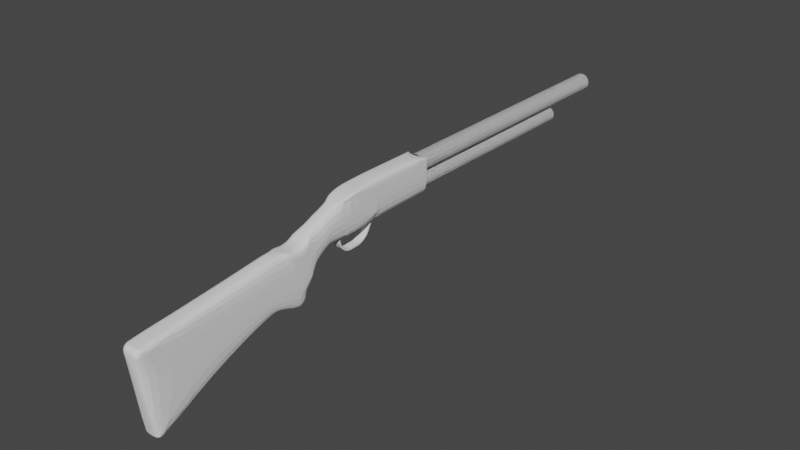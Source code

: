 # Source: Shotgun.blend  (saved by Blender 3.1.7; exported with 4.5.12 LTS)
import bpy
from mathutils import Matrix  # noqa: F401  (used for matrix-valued properties, if any)

bpy.ops.wm.read_factory_settings(use_empty=True)
scene = bpy.context.scene
scene.name = 'Scene'

# ---- collections
col_collection = bpy.data.collections.new('Collection'); scene.collection.children.link(col_collection)

# ---- node groups
ng_auto_smooth = bpy.data.node_groups.new('Auto Smooth', 'GeometryNodeTree')
_s = ng_auto_smooth.interface.new_socket(name='Geometry', in_out='OUTPUT', socket_type='NodeSocketGeometry')
_s = ng_auto_smooth.interface.new_socket(name='Geometry', in_out='INPUT', socket_type='NodeSocketGeometry')
_s = ng_auto_smooth.interface.new_socket(name='Angle', in_out='INPUT', socket_type='NodeSocketFloat')
_s.subtype = 'ANGLE'
_s.min_value = 0.0
_s.max_value = 3.142
ng_auto_smooth.is_modifier = True
_N = ng_auto_smooth.nodes; _L = ng_auto_smooth.links
n0 = _N.new('NodeGroupOutput'); n0.name = 'Group Output'; n0.location = (480, -100)
n1 = _N.new('NodeGroupInput'); n1.name = 'Group Input'; n1.location = (-420, -300)
n2 = _N.new('NodeGroupInput'); n2.name = 'Group Input.001'; n2.location = (-60, -100)
n3 = _N.new('GeometryNodeSetShadeSmooth'); n3.name = 'Set Shade Smooth'; n3.location = (120, -100)
n3.domain = 'EDGE'
n4 = _N.new('GeometryNodeSetShadeSmooth'); n4.name = 'Set Shade Smooth.001'; n4.location = (300, -100)
n5 = _N.new('GeometryNodeInputMeshEdgeAngle'); n5.name = 'Edge Angle'; n5.location = (-420, -220)
n6 = _N.new('GeometryNodeInputEdgeSmooth'); n6.name = 'Is Edge Smooth'; n6.location = (-60, -160)
n7 = _N.new('GeometryNodeInputShadeSmooth'); n7.name = 'Is Face Smooth'; n7.location = (-240, -340)
n8 = _N.new('FunctionNodeBooleanMath'); n8.name = 'Boolean Math'; n8.location = (-60, -220)
n9 = _N.new('FunctionNodeCompare'); n9.name = 'Compare'; n9.location = (-240, -180)
n9.operation = 'LESS_EQUAL'
_L.new(n5.outputs[0], n9.inputs[0])
_L.new(n4.outputs[0], n0.inputs[0])
_L.new(n1.outputs[1], n9.inputs[1])
_L.new(n9.outputs[0], n8.inputs[0])
_L.new(n7.outputs[0], n8.inputs[1])
_L.new(n2.outputs[0], n3.inputs[0])
_L.new(n6.outputs[0], n3.inputs[1])
_L.new(n3.outputs[0], n4.inputs[0])
_L.new(n8.outputs[0], n3.inputs[2])
n0.is_active_output = True

# ---- world
world_world = bpy.data.worlds.new('World'); scene.world = world_world
world_world.use_nodes = True; world_world.node_tree.nodes.clear()
_N = world_world.node_tree.nodes; _L = world_world.node_tree.links
n0 = _N.new('ShaderNodeOutputWorld'); n0.name = 'World Output'; n0.location = (300, 300)
n1 = _N.new('ShaderNodeBackground'); n1.name = 'Background'; n1.location = (10, 300)
n1.inputs[0].default_value = (0.05088, 0.05088, 0.05088, 1.0)
_L.new(n1.outputs[0], n0.inputs[0])
n0.is_active_output = True
world_world.color = (0.05088, 0.05088, 0.05088)
world_world.use_sun_shadow = False
world_world.sun_shadow_jitter_overblur = 0.0

# ---- meshes
me_cube_002 = bpy.data.meshes.new('Cube.002')
me_cube_002.from_pydata([(0.08124, 0.8052, 0.2714), (0.08124, -0.2714, 0.2714), (0.08124, 0.2714, -0.0718), (0.08124, 0.2714, 0.2714), (0.0, 0.2714, -0.0718), (0.0, 0.2714, 0.2714), (0.0, 0.8052, 0.2714), (0.0, -0.2714, 0.2714), (0.0, 0.7318, 0.2714), (0.08124, 0.7318, 0.2714), (0.08124, 0.7318, 0.1156), (0.0, 0.7318, 0.1156), (0.0, 0.2714, 0.4385), (0.08124, 0.2714, 0.4385), (0.0, 0.7318, 0.4914), (0.08124, 0.7318, 0.4914), (0.08124, -0.233, 0.3779), (0.08124, -0.2714, 0.3346), (0.08124, -0.2397, 0.3765), (0.08124, -0.2462, 0.374), (0.08124, -0.2522, 0.3704), (0.08124, -0.2577, 0.3659), (0.08124, -0.2624, 0.3605), (0.08124, -0.2663, 0.3546), (0.08124, -0.2691, 0.3481), (0.08124, -0.2709, 0.3414), (0.0, -0.2714, 0.3346), (0.0, -0.233, 0.3779), (0.0, -0.2709, 0.3414), (0.0, -0.2691, 0.3481), (0.0, -0.2663, 0.3546), (0.0, -0.2624, 0.3605), (0.0, -0.2577, 0.3659), (0.0, -0.2522, 0.3704), (0.0, -0.2462, 0.374), (0.0, -0.2397, 0.3765), (0.08124, -0.192, -0.248), (0.08124, -0.1495, -0.2706), (0.08124, -0.1904, -0.2546), (0.08124, -0.1877, -0.2605), (0.08124, -0.184, -0.2655), (0.08124, -0.1795, -0.2695), (0.08124, -0.1743, -0.2723), (0.08124, -0.1685, -0.2738), (0.08124, -0.1623, -0.274), (0.08124, -0.1559, -0.2729), (0.0, -0.1495, -0.2706), (0.0, -0.192, -0.248), (0.0, -0.1559, -0.2729), (0.0, -0.1623, -0.274), (0.0, -0.1685, -0.2738), (0.0, -0.1743, -0.2723), (0.0, -0.1795, -0.2695), (0.0, -0.184, -0.2655), (0.0, -0.1877, -0.2605), (0.0, -0.1904, -0.2546), (0.08124, 0.8052, 0.1278), (0.0, 0.8052, 0.1278), (0.0, 0.8052, 0.5037), (0.08124, 0.8052, 0.5037), (0.0, 1.074, 0.1514), (0.0, 0.96, 0.07153), (0.0, 1.068, 0.1159), (0.0, 1.052, 0.088), (0.0, 1.027, 0.07033), (0.0, 0.9952, 0.06465), (0.08124, 0.96, 0.07153), (0.08124, 1.074, 0.1514), (0.08124, 0.9952, 0.06465), (0.08124, 1.027, 0.07033), (0.08124, 1.052, 0.088), (0.08124, 1.068, 0.1159), (0.0, 1.25, 0.6038), (0.08124, 1.25, 0.6038), (0.0, 1.299, 0.3921), (0.08124, 1.299, 0.3921), (0.0, 0.8785, 0.5035), (0.0, 1.12, 0.5508), (0.0, 1.04, 0.3836), (0.0, 0.9249, 0.4977), (0.0, 0.9712, 0.4915), (0.0, 1.034, 0.5005), (0.0, 1.077, 0.5251), (0.08124, 1.12, 0.5508), (0.08124, 0.8785, 0.5035), (0.08124, 1.04, 0.3836), (0.08124, 1.077, 0.5251), (0.08124, 1.034, 0.5005), (0.08124, 0.9712, 0.4915), (0.08124, 0.9249, 0.4977), (0.0, 1.148, 0.3191), (0.0, 1.085, 0.1959), (0.0, 1.037, 0.2597), (0.0, 1.073, 0.3174), (0.0, 1.141, 0.3135), (0.0, 1.135, 0.3063), (0.0, 1.128, 0.2972), (0.0, 1.122, 0.2863), (0.0, 1.115, 0.2742), (0.0, 1.109, 0.2613), (0.0, 1.104, 0.2483), (0.0, 1.098, 0.2356), (0.0, 1.094, 0.2238), (0.0, 1.09, 0.2132), (0.0, 1.087, 0.2042), (0.08124, 1.085, 0.1959), (0.08124, 1.148, 0.3191), (0.08124, 1.073, 0.3174), (0.08124, 1.037, 0.2597), (0.08124, 1.087, 0.2042), (0.08124, 1.09, 0.2132), (0.08124, 1.094, 0.2238), (0.08124, 1.098, 0.2356), (0.08124, 1.104, 0.2483), (0.08124, 1.109, 0.2613), (0.08124, 1.115, 0.2742), (0.08124, 1.122, 0.2863), (0.08124, 1.128, 0.2972), (0.08124, 1.135, 0.3063), (0.08124, 1.141, 0.3135), (0.0, 1.25, 0.6038), (0.08124, 1.25, 0.6038), (0.0, 1.299, 0.3921), (0.08124, 1.299, 0.3921), (0.0, 1.36, 0.6471), (0.08124, 1.36, 0.6471), (0.0, 1.409, 0.389), (0.08124, 1.409, 0.389), (0.08124, 1.728, 0.6471), (0.0, 1.734, 0.3968), (0.08124, 1.734, 0.3968), (0.0, 1.36, 0.6471), (0.08124, 1.36, 0.6471), (0.0, 1.728, 0.6471), (0.08124, 1.728, 0.6471), (0.0, 1.728, 0.7151), (0.08124, 1.728, 0.7151), (0.0, 1.391, 0.6595), (0.0, 1.609, 0.7027), (0.0, 1.406, 0.665), (0.0, 1.422, 0.6703), (0.0, 1.44, 0.6756), (0.0, 1.459, 0.6805), (0.0, 1.478, 0.6852), (0.0, 1.498, 0.6894), (0.0, 1.519, 0.6932), (0.0, 1.538, 0.6964), (0.0, 1.558, 0.6989), (0.0, 1.576, 0.7009), (-7.928e-35, 1.588, 0.7021), (0.08124, 1.609, 0.7027), (0.08124, 1.391, 0.6595), (0.08124, 1.588, 0.7021), (0.08124, 1.576, 0.7009), (0.08124, 1.558, 0.6989), (0.08124, 1.538, 0.6964), (0.08124, 1.519, 0.6932), (0.08124, 1.498, 0.6894), (0.08124, 1.478, 0.6852), (0.08124, 1.459, 0.6805), (0.08124, 1.44, 0.6756), (0.08124, 1.422, 0.6703), (0.08124, 1.406, 0.665), (0.0, 1.409, 0.389), (0.03124, 1.409, 0.389), (0.0, 1.734, 0.3968), (0.03124, 1.734, 0.3968), (0.0, 1.797, 0.4086), (0.08124, 1.797, 0.4086), (0.0, 1.792, 0.6478), (0.08124, 1.792, 0.6478), (0.0, 1.792, 0.7158), (0.08124, 1.792, 0.7158), (0.0, 1.927, 0.6494), (0.0, 1.933, 0.4102), (0.08124, 1.933, 0.4102), (0.08124, 1.927, 0.6494), (0.0, 1.927, 0.7143), (0.08124, 1.927, 0.7143), (0.0, 2.253, 0.6533), (0.08124, 2.253, 0.6533), (0.0, 2.259, 0.4141), (0.08124, 2.259, 0.4141), (0.08124, 2.253, 0.6533), (0.0, 2.253, 0.7134), (0.08124, 2.253, 0.7134)], [(129, 126)], [(3, 9, 15, 13), (36, 1, 7, 47), (2, 3, 1, 36, 38, 39, 40, 41, 42, 43, 44, 45, 37), (5, 7, 26, 28, 29, 30, 31, 32, 33, 34, 35, 27, 12), (83, 85, 107, 106, 75, 73), (8, 14, 58, 6), (4, 5, 8, 11), (3, 2, 10, 9), (2, 4, 11, 10), (12, 13, 15, 14), (7, 1, 17, 26), (13, 12, 27, 16), (14, 15, 59, 58), (8, 5, 12, 14), (16, 27, 35, 18), (18, 35, 34, 19), (19, 34, 33, 20), (20, 33, 32, 21), (21, 32, 31, 22), (22, 31, 30, 23), (23, 30, 29, 24), (24, 29, 28, 25), (25, 28, 26, 17), (1, 3, 13, 16, 18, 19, 20, 21, 22, 23, 24, 25, 17), (46, 37, 45, 48), (48, 45, 44, 49), (49, 44, 43, 50), (50, 43, 42, 51), (51, 42, 41, 52), (52, 41, 40, 53), (53, 40, 39, 54), (54, 39, 38, 55), (55, 38, 36, 47), (4, 2, 37, 46), (60, 91, 105, 67), (11, 8, 6, 57), (15, 9, 0, 59), (9, 10, 56, 0), (10, 11, 57, 56), (56, 57, 61, 66), (59, 0, 108, 107, 85, 84), (77, 83, 73, 72), (66, 61, 65, 68), (68, 65, 64, 69), (69, 64, 63, 70), (70, 63, 62, 71), (71, 62, 60, 67), (74, 75, 106, 90), (74, 72, 120, 122), (0, 56, 66, 68, 69, 70, 71, 67, 105, 108), (76, 79, 78), (79, 80, 78), (80, 81, 78), (81, 82, 78), (82, 77, 78), (83, 86, 85), (86, 87, 85), (87, 88, 85), (88, 89, 85), (89, 84, 85), (76, 84, 89, 79), (79, 89, 88, 80), (80, 88, 87, 81), (81, 87, 86, 82), (82, 86, 83, 77), (58, 59, 84, 76), (90, 93, 78, 77, 72, 74), (6, 58, 76, 78, 93, 92), (90, 94, 95, 96, 97, 98, 99, 100, 101, 102, 103, 104, 91, 92, 93), (105, 109, 110, 111, 112, 113, 114, 115, 116, 117, 118, 119, 106, 107, 108), (105, 91, 104, 109), (109, 104, 103, 110), (110, 103, 102, 111), (111, 102, 101, 112), (112, 101, 100, 113), (113, 100, 99, 114), (114, 99, 98, 115), (115, 98, 97, 116), (116, 97, 96, 117), (117, 96, 95, 118), (118, 95, 94, 119), (119, 94, 90, 106), (57, 6, 92, 91, 60, 62, 63, 64, 65, 61), (121, 123, 127, 125), (75, 74, 122, 123), (73, 75, 123, 121), (72, 73, 121, 120), (124, 125, 132, 131), (120, 121, 125, 124), (122, 120, 124, 126), (123, 122, 126, 127), (129, 130, 166, 165), (125, 127, 130, 128), (125, 128, 134, 132), (133, 131, 137, 139, 140, 141, 142, 143, 144, 145, 146, 147, 148, 149, 138, 135), (138, 150, 136, 135), (132, 134, 136, 150, 152, 153, 154, 155, 156, 157, 158, 159, 160, 161, 162, 151), (172, 170, 176, 178), (137, 151, 162, 139), (139, 162, 161, 140), (140, 161, 160, 141), (141, 160, 159, 142), (142, 159, 158, 143), (143, 158, 157, 144), (144, 157, 156, 145), (145, 156, 155, 146), (146, 155, 154, 147), (147, 154, 153, 148), (148, 153, 152, 149), (149, 152, 150, 138), (131, 132, 151, 137), (127, 126, 163, 164), (130, 127, 164, 166), (134, 130, 168, 170), (134, 133, 169, 170), (133, 135, 171, 169), (135, 136, 172, 171), (130, 129, 167, 168), (136, 134, 170, 172), (185, 178, 176, 183), (175, 174, 181, 182), (168, 167, 174, 175), (169, 171, 177, 173), (170, 168, 175, 176), (171, 172, 178, 177), (180, 179, 184, 185), (176, 175, 182, 183), (173, 177, 184, 179), (177, 178, 185, 184)])
_uv = me_cube_002.uv_layers.new(name='UVMap')
_uv.uv.foreach_set('vector', [0.625, 0.5, 0.625, 0.5, 0.625, 0.5, 0.625, 0.5, 0.3928, 0.75, 0.625, 0.75, 0.625, 0.875, 0.3928, 0.875, 0.375, 0.5, 0.625, 0.5, 0.625, 0.75, 0.3928, 0.75, 0.3897, 0.7497, 0.3868, 0.7488, 0.3841, 0.7474, 0.3817, 0.7454, 0.3795, 0.743, 0.3776, 0.7401, 0.3762, 0.7369, 0.3753, 0.7336, 0.375, 0.7301, 0.0, 0.0, 0.0, 0.0, 0.0, 0.0, 0.0, 0.0, 0.0, 0.0, 0.0, 0.0, 0.0, 0.0, 0.0, 0.0, 0.0, 0.0, 0.0, 0.0, 0.0, 0.0, 0.0, 0.0, 0.0, 0.0, 0.625, 0.5, 0.625, 0.5, 0.625, 0.5, 0.625, 0.5, 0.625, 0.5, 0.625, 0.5, 0.0, 0.0, 0.0, 0.0, 0.0, 0.0, 0.0, 0.0, 0.0, 0.0, 0.0, 0.0, 0.0, 0.0, 0.0, 0.0, 0.625, 0.5, 0.375, 0.5, 0.375, 0.5, 0.625, 0.5, 0.375, 0.5, 0.25, 0.5, 0.25, 0.5, 0.375, 0.5, 0.75, 0.5, 0.625, 0.5, 0.625, 0.5, 0.75, 0.5, 0.625, 0.875, 0.625, 0.75, 0.625, 0.75, 0.625, 0.875, 0.625, 0.5, 0.75, 0.5, 0.75, 0.7323, 0.625, 0.7323, 0.75, 0.5, 0.625, 0.5, 0.625, 0.5, 0.75, 0.5, 0.0, 0.0, 0.0, 0.0, 0.0, 0.0, 0.0, 0.0, 0.625, 0.7323, 0.75, 0.7323, 0.75, 0.7354, 0.625, 0.7354, 0.625, 0.7354, 0.75, 0.7354, 0.75, 0.7385, 0.625, 0.7385, 0.625, 0.7385, 0.75, 0.7385, 0.75, 0.7414, 0.625, 0.7414, 0.625, 0.7414, 0.75, 0.7414, 0.75, 0.7442, 0.625, 0.7442, 0.625, 0.75, 0.625, 0.875, 0.625, 0.875, 0.625, 0.75, 0.625, 0.75, 0.625, 0.875, 0.625, 0.875, 0.625, 0.75, 0.625, 0.75, 0.625, 0.875, 0.625, 0.875, 0.625, 0.75, 0.625, 0.75, 0.625, 0.875, 0.625, 0.875, 0.625, 0.75, 0.625, 0.75, 0.625, 0.875, 0.625, 0.875, 0.625, 0.75, 0.625, 0.75, 0.625, 0.5, 0.625, 0.5, 0.625, 0.7323, 0.625, 0.7354, 0.625, 0.7384, 0.625, 0.7412, 0.625, 0.7437, 0.625, 0.7459, 0.625, 0.7476, 0.625, 0.7489, 0.625, 0.7497, 0.625, 0.75, 0.25, 0.7301, 0.375, 0.7301, 0.375, 0.7335, 0.25, 0.7335, 0.25, 0.7335, 0.375, 0.7335, 0.375, 0.7366, 0.25, 0.7366, 0.25, 0.7366, 0.375, 0.7366, 0.375, 0.7393, 0.25, 0.7393, 0.25, 0.7393, 0.375, 0.7393, 0.375, 0.7416, 0.25, 0.7416, 0.25, 0.7416, 0.375, 0.7416, 0.375, 0.75, 0.25, 0.75, 0.3825, 0.875, 0.3825, 0.75, 0.3846, 0.75, 0.3846, 0.875, 0.3846, 0.875, 0.3846, 0.75, 0.387, 0.75, 0.387, 0.875, 0.387, 0.875, 0.387, 0.75, 0.3898, 0.75, 0.3898, 0.875, 0.3898, 0.875, 0.3898, 0.75, 0.3928, 0.75, 0.3928, 0.875, 0.25, 0.5, 0.375, 0.5, 0.375, 0.7301, 0.25, 0.7301, 0.0, 0.0, 0.0, 0.0, 0.5533, 0.5, 0.5007, 0.5, 0.0, 0.0, 0.0, 0.0, 0.0, 0.0, 0.0, 0.0, 0.625, 0.5, 0.625, 0.5, 0.625, 0.5, 0.625, 0.5, 0.625, 0.5, 0.375, 0.5, 0.375, 0.5, 0.625, 0.5, 0.375, 0.5, 0.25, 0.5, 0.25, 0.5, 0.375, 0.5, 0.375, 0.5, 0.25, 0.5, 0.25, 0.5, 0.375, 0.5, 0.625, 0.5, 0.625, 0.5, 0.625, 0.5, 0.625, 0.5, 0.625, 0.5, 0.625, 0.5, 0.75, 0.5, 0.625, 0.5, 0.625, 0.5, 0.75, 0.5, 0.375, 0.5, 0.25, 0.5, 0.25, 0.5, 0.375, 0.5, 0.375, 0.5, 0.25, 0.5, 0.25, 0.5, 0.375, 0.5, 0.375, 0.5, 0.25, 0.5, 0.25, 0.5, 0.375, 0.5, 0.435, 0.5, 0.435, 0.375, 0.464, 0.375, 0.464, 0.5, 0.464, 0.5, 0.464, 0.375, 0.5007, 0.375, 0.5007, 0.5, 0.0, 0.0, 0.625, 0.5, 0.625, 0.5, 0.0, 0.0, 0.0, 0.0, 0.0, 0.0, 0.0, 0.0, 0.0, 0.0, 0.625, 0.5, 0.375, 0.5, 0.375, 0.5, 0.382, 0.5, 0.4012, 0.5, 0.4289, 0.5, 0.4626, 0.5, 0.5007, 0.5, 0.5533, 0.5, 0.625, 0.5, 0.0, 0.0, 0.0, 0.0, 0.0, 0.0, 0.0, 0.0, 0.0, 0.0, 0.0, 0.0, 0.0, 0.0, 0.0, 0.0, 0.0, 0.0, 0.0, 0.0, 0.0, 0.0, 0.0, 0.0, 0.0, 0.0, 0.0, 0.0, 0.0, 0.0, 0.625, 0.5, 0.625, 0.5, 0.625, 0.5, 0.625, 0.5, 0.625, 0.5, 0.625, 0.5, 0.625, 0.5, 0.625, 0.5, 0.625, 0.5, 0.625, 0.5, 0.625, 0.5, 0.625, 0.5, 0.625, 0.5, 0.625, 0.5, 0.625, 0.5, 0.75, 0.5, 0.625, 0.5, 0.625, 0.5, 0.75, 0.5, 0.75, 0.5, 0.625, 0.5, 0.625, 0.5, 0.75, 0.5, 0.75, 0.5, 0.625, 0.5, 0.625, 0.5, 0.75, 0.5, 0.75, 0.5, 0.625, 0.5, 0.625, 0.5, 0.75, 0.5, 0.75, 0.5, 0.625, 0.5, 0.625, 0.5, 0.75, 0.5, 0.75, 0.5, 0.625, 0.5, 0.625, 0.5, 0.75, 0.5, 0.0, 0.0, 0.0, 0.0, 0.0, 0.0, 0.0, 0.0, 0.0, 0.0, 0.0, 0.0, 0.0, 0.0, 0.0, 0.0, 0.0, 0.0, 0.0, 0.0, 0.0, 0.0, 0.0, 0.0, 0.0, 0.0, 0.0, 0.0, 0.0, 0.0, 0.0, 0.0, 0.0, 0.0, 0.0, 0.0, 0.0, 0.0, 0.0, 0.0, 0.0, 0.0, 0.0, 0.0, 0.0, 0.0, 0.0, 0.0, 0.0, 0.0, 0.0, 0.0, 0.0, 0.0, 0.5533, 0.5, 0.5631, 0.5, 0.5738, 0.5, 0.5851, 0.5, 0.5968, 0.5, 0.6087, 0.5, 0.6207, 0.5, 0.63, 0.5, 0.6373, 0.5, 0.6439, 0.5, 0.6498, 0.5, 0.655, 0.5, 0.6594, 0.5, 0.625, 0.5, 0.625, 0.5, 0.5533, 0.5, 0.0, 0.0, 0.0, 0.0, 0.5631, 0.5, 0.5631, 0.5, 0.0, 0.0, 0.0, 0.0, 0.5738, 0.5, 0.5738, 0.5, 0.0, 0.0, 0.0, 0.0, 0.5851, 0.5, 0.5851, 0.5, 0.0, 0.0, 0.0, 0.0, 0.5968, 0.5, 0.5968, 0.5, 0.0, 0.0, 0.0, 0.0, 0.6087, 0.5, 0.6087, 0.5, 0.0, 0.0, 0.0, 0.0, 0.625, 0.5, 0.625, 0.5, 0.0, 0.0, 0.0, 0.0, 0.625, 0.5, 0.625, 0.5, 0.0, 0.0, 0.0, 0.0, 0.625, 0.5, 0.625, 0.5, 0.0, 0.0, 0.0, 0.0, 0.625, 0.5, 0.625, 0.5, 0.0, 0.0, 0.0, 0.0, 0.625, 0.5, 0.625, 0.5, 0.0, 0.0, 0.0, 0.0, 0.625, 0.5, 0.625, 0.5, 0.0, 0.0, 0.0, 0.0, 0.625, 0.5, 0.0, 0.0, 0.0, 0.0, 0.0, 0.0, 0.0, 0.0, 0.0, 0.0, 0.0, 0.0, 0.0, 0.0, 0.0, 0.0, 0.0, 0.0, 0.0, 0.0, 0.625, 0.5, 0.625, 0.5, 0.625, 0.5, 0.625, 0.5, 0.625, 0.5, 0.0, 0.0, 0.0, 0.0, 0.625, 0.5, 0.625, 0.5, 0.625, 0.5, 0.625, 0.5, 0.625, 0.5, 0.75, 0.5, 0.625, 0.5, 0.625, 0.5, 0.75, 0.5, 0.75, 0.5, 0.625, 0.5, 0.625, 0.5, 0.75, 0.5, 0.75, 0.5, 0.625, 0.5, 0.625, 0.5, 0.75, 0.5, 0.0, 0.0, 0.0, 0.0, 0.0, 0.0, 0.0, 0.0, 0.625, 0.5, 0.0, 0.0, 0.0, 0.0, 0.625, 0.5, 0.625, 0.375, 0.625, 0.5, 0.625, 0.5, 0.625, 0.375, 0.625, 0.5, 0.625, 0.5, 0.625, 0.5, 0.625, 0.5, 0.625, 0.5, 0.625, 0.5, 0.625, 0.5, 0.625, 0.5, 0.0, 0.0, 0.0, 0.0, 0.0, 0.0, 0.0, 0.0, 0.0, 0.0, 0.0, 0.0, 0.0, 0.0, 0.0, 0.0, 0.0, 0.0, 0.0, 0.0, 0.0, 0.0, 0.0, 0.0, 0.0, 0.0, 0.0, 0.0, 0.0, 0.0, 0.0, 0.0, 0.75, 0.5, 0.625, 0.5, 0.625, 0.5, 0.75, 0.5, 0.625, 0.5, 0.625, 0.5, 0.625, 0.5, 0.625, 0.5, 0.625, 0.5, 0.625, 0.5, 0.625, 0.5, 0.625, 0.5, 0.625, 0.5, 0.625, 0.5, 0.625, 0.5, 0.625, 0.5, 0.625, 0.5, 0.625, 0.5, 0.625, 0.5, 0.625, 0.5, 0.625, 0.5, 0.625, 0.5, 0.0, 0.0, 0.625, 0.5, 0.75, 0.5, 0.625, 0.5, 0.625, 0.5, 0.75, 0.5, 0.75, 0.5, 0.625, 0.5, 0.625, 0.5, 0.75, 0.5, 0.75, 0.5, 0.625, 0.5, 0.625, 0.5, 0.75, 0.5, 0.75, 0.5, 0.625, 0.5, 0.625, 0.5, 0.75, 0.5, 0.75, 0.5, 0.625, 0.5, 0.625, 0.5, 0.75, 0.5, 0.75, 0.5, 0.625, 0.5, 0.625, 0.5, 0.75, 0.5, 0.75, 0.5, 0.625, 0.5, 0.625, 0.5, 0.75, 0.5, 0.75, 0.5, 0.625, 0.5, 0.625, 0.5, 0.75, 0.5, 0.75, 0.5, 0.625, 0.5, 0.625, 0.5, 0.75, 0.5, 0.75, 0.5, 0.625, 0.5, 0.625, 0.5, 0.75, 0.5, 0.75, 0.5, 0.625, 0.5, 0.625, 0.5, 0.75, 0.5, 0.75, 0.5, 0.625, 0.5, 0.625, 0.5, 0.75, 0.5, 0.75, 0.5, 0.625, 0.5, 0.625, 0.5, 0.75, 0.5, 0.625, 0.5, 0.0, 0.0, 0.0, 0.0, 0.625, 0.5, 0.625, 0.5, 0.625, 0.5, 0.625, 0.5, 0.625, 0.5, 0.0, 0.0, 0.0, 0.0, 0.0, 0.0, 0.0, 0.0, 0.625, 0.5, 0.625, 0.375, 0.625, 0.375, 0.625, 0.5, 0.0, 0.0, 0.0, 0.0, 0.0, 0.0, 0.0, 0.0, 0.75, 0.5, 0.625, 0.5, 0.625, 0.5, 0.75, 0.5, 0.625, 0.5, 0.625, 0.375, 0.625, 0.375, 0.625, 0.5, 0.625, 0.5, 0.625, 0.5, 0.625, 0.5, 0.625, 0.5, 0.625, 0.5, 0.625, 0.5, 0.0, 0.0, 0.625, 0.5, 0.625, 0.5, 0.625, 0.375, 0.625, 0.375, 0.625, 0.5, 0.625, 0.5, 0.625, 0.375, 0.625, 0.375, 0.625, 0.5, 0.0, 0.0, 0.0, 0.0, 0.0, 0.0, 0.0, 0.0, 0.625, 0.5, 0.625, 0.5, 0.625, 0.5, 0.625, 0.5, 0.75, 0.5, 0.625, 0.5, 0.625, 0.5, 0.75, 0.5, 0.625, 0.5, 0.625, 0.375, 0.625, 0.375, 0.625, 0.5, 0.625, 0.5, 0.625, 0.5, 0.625, 0.5, 0.625, 0.5, 0.0, 0.0, 0.0, 0.0, 0.0, 0.0, 0.0, 0.0, 0.75, 0.5, 0.625, 0.5, 0.625, 0.5, 0.75, 0.5])
me_cube_002.use_remesh_fix_poles = True
me_cube_002.use_remesh_preserve_attributes = False
me_cube_002.update()
me_cube_001 = bpy.data.meshes.new('Cube.001')
me_cube_001.from_pydata([(3.494e-08, 8.271, 2.065), (3.494e-08, 8.728, 2.065), (3.505e-08, 8.752, 2.58), (3.505e-08, 8.246, 2.58), (0.09676, 8.752, 2.561), (0.09676, 8.246, 2.561), (0.1788, 8.752, 2.506), (0.1788, 8.246, 2.506), (0.2336, 8.752, 2.424), (0.2336, 8.246, 2.424), (0.2528, 8.752, 2.328), (0.2528, 8.246, 2.328), (0.2336, 8.752, 2.231), (0.2336, 8.246, 2.231), (0.1788, 8.752, 2.149), (0.1788, 8.246, 2.149), (0.09676, 8.752, 2.094), (0.09676, 8.246, 2.094), (1.295e-08, 8.752, 2.075), (1.295e-08, 8.246, 2.075), (-0.09676, 8.752, 2.094), (-0.09676, 8.246, 2.094), (-0.1788, 8.752, 2.149), (-0.1788, 8.246, 2.149), (-0.2336, 8.752, 2.231), (-0.2336, 8.246, 2.231), (-0.2528, 8.752, 2.328), (-0.2528, 8.246, 2.328), (-0.2336, 8.752, 2.424), (-0.2336, 8.246, 2.424), (-0.1788, 8.752, 2.506), (-0.1788, 8.246, 2.506), (-0.09676, 8.752, 2.561), (-0.09676, 8.246, 2.561), (0.08746, 8.728, 2.047), (0.08746, 8.271, 2.047), (0.1616, 8.728, 1.998), (0.1616, 8.271, 1.998), (0.2111, 8.728, 1.924), (0.2111, 8.271, 1.924), (0.2285, 8.728, 1.836), (0.2285, 8.271, 1.836), (0.2111, 8.728, 1.749), (0.2111, 8.271, 1.749), (0.1616, 8.728, 1.675), (0.1616, 8.271, 1.675), (0.08746, 8.728, 1.625), (0.08746, 8.271, 1.625), (1.496e-08, 8.728, 1.608), (1.496e-08, 8.271, 1.608), (-0.08746, 8.728, 1.625), (-0.08746, 8.271, 1.625), (-0.1616, 8.728, 1.675), (-0.1616, 8.271, 1.675), (-0.2111, 8.728, 1.749), (-0.2111, 8.271, 1.749), (-0.2285, 8.728, 1.836), (-0.2285, 8.271, 1.836), (-0.2111, 8.728, 1.924), (-0.2111, 8.271, 1.924), (-0.1616, 8.728, 1.998), (-0.1616, 8.271, 1.998), (-0.08746, 8.728, 2.047), (-0.08746, 8.271, 2.047), (-0.1616, 10.12, 1.675), (-0.2111, 10.12, 1.749), (3.505e-08, 10.14, 2.58), (0.09676, 10.14, 2.561), (0.1788, 10.14, 2.506), (0.2285, 10.12, 1.836), (0.2111, 10.12, 1.749), (-0.08746, 10.12, 1.625), (0.2336, 10.14, 2.424), (0.2528, 10.14, 2.328), (0.2336, 10.14, 2.231), (0.2111, 10.12, 1.924), (1.496e-08, 10.12, 1.608), (0.1788, 10.14, 2.149), (0.09676, 10.14, 2.094), (1.295e-08, 10.14, 2.075), (0.1616, 10.12, 1.998), (0.08746, 10.12, 1.625), (-0.09676, 10.14, 2.094), (-0.1788, 10.14, 2.149), (-0.2336, 10.14, 2.231), (0.08746, 10.12, 2.047), (0.1616, 10.12, 1.675), (-0.2528, 10.14, 2.328), (-0.2336, 10.14, 2.424), (-0.1788, 10.14, 2.506), (-0.09676, 10.14, 2.561), (3.494e-08, 10.12, 2.065), (-0.2285, 10.12, 1.836), (-0.2111, 10.12, 1.924), (-0.1616, 10.12, 1.998), (-0.08746, 10.12, 2.047), (-0.1616, 13.71, 1.675), (-0.2111, 13.71, 1.749), (3.505e-08, 13.74, 2.58), (0.09676, 13.74, 2.561), (0.1788, 13.74, 2.506), (0.2285, 13.71, 1.836), (0.2111, 13.71, 1.749), (-0.08746, 13.71, 1.625), (0.2336, 13.74, 2.424), (0.2528, 13.74, 2.328), (0.2336, 13.74, 2.231), (0.2111, 13.71, 1.924), (1.496e-08, 13.71, 1.608), (0.1788, 13.74, 2.149), (0.09676, 13.74, 2.094), (1.295e-08, 13.74, 2.075), (0.1616, 13.71, 1.998), (0.08746, 13.71, 1.625), (-0.09676, 13.74, 2.094), (-0.1788, 13.74, 2.149), (-0.2336, 13.74, 2.231), (0.08746, 13.71, 2.047), (0.1616, 13.71, 1.675), (-0.2528, 13.74, 2.328), (-0.2336, 13.74, 2.424), (-0.1788, 13.74, 2.506), (-0.09676, 13.74, 2.561), (3.494e-08, 13.71, 2.065), (-0.2285, 13.71, 1.836), (-0.2111, 13.71, 1.924), (-0.1616, 13.71, 1.998), (-0.08746, 13.71, 2.047), (-0.1616, 13.99, 1.675), (-0.2111, 13.99, 1.749), (3.505e-08, 14.01, 2.58), (0.09676, 14.01, 2.561), (0.1788, 14.01, 2.506), (0.2285, 13.99, 1.836), (0.2111, 13.99, 1.749), (-0.08746, 13.99, 1.625), (0.2336, 14.01, 2.424), (0.2528, 14.01, 2.328), (0.2336, 14.01, 2.231), (0.2111, 13.99, 1.924), (1.496e-08, 13.99, 1.608), (0.1788, 14.01, 2.149), (0.09676, 14.01, 2.094), (1.295e-08, 14.01, 2.075), (0.1616, 13.99, 1.998), (0.08746, 13.99, 1.625), (-0.09676, 14.01, 2.094), (-0.1788, 14.01, 2.149), (-0.2336, 14.01, 2.231), (0.08746, 13.99, 2.047), (0.1616, 13.99, 1.675), (-0.2528, 14.01, 2.328), (-0.2336, 14.01, 2.424), (-0.1788, 14.01, 2.506), (-0.09676, 14.01, 2.561), (3.494e-08, 13.99, 2.065), (-0.2285, 13.99, 1.836), (-0.2111, 13.99, 1.924), (-0.1616, 13.99, 1.998), (-0.08746, 13.99, 2.047), (-0.1616, 13.99, 1.675), (-0.2111, 13.99, 1.749), (3.505e-08, 14.01, 2.58), (0.09676, 14.01, 2.561), (0.1788, 14.01, 2.506), (0.2285, 13.99, 1.836), (0.2111, 13.99, 1.749), (-0.08746, 13.99, 1.625), (0.2336, 14.01, 2.424), (0.2528, 14.01, 2.328), (0.2336, 14.01, 2.231), (0.2111, 13.99, 1.924), (1.496e-08, 13.99, 1.608), (0.1788, 14.01, 2.149), (0.09676, 14.01, 2.094), (1.295e-08, 14.01, 2.075), (0.1616, 13.99, 1.998), (0.08746, 13.99, 1.625), (-0.09676, 14.01, 2.094), (-0.1788, 14.01, 2.149), (-0.2336, 14.01, 2.231), (0.08746, 13.99, 2.047), (0.1616, 13.99, 1.675), (-0.2528, 14.01, 2.328), (-0.2336, 14.01, 2.424), (-0.1788, 14.01, 2.506), (-0.09676, 14.01, 2.561), (3.494e-08, 13.99, 2.065), (-0.2285, 13.99, 1.836), (-0.2111, 13.99, 1.924), (-0.1616, 13.99, 1.998), (-0.08746, 13.99, 2.047), (-0.1616, 14.38, 1.675), (-0.2111, 14.38, 1.749), (3.505e-08, 14.41, 2.58), (0.09676, 14.41, 2.561), (0.1788, 14.41, 2.506), (0.2285, 14.38, 1.836), (0.2111, 14.38, 1.749), (-0.08746, 14.38, 1.625), (0.2336, 14.41, 2.424), (0.2528, 14.41, 2.328), (0.2336, 14.41, 2.231), (0.2111, 14.38, 1.924), (1.496e-08, 14.38, 1.608), (0.1788, 14.41, 2.149), (0.09676, 14.41, 2.094), (1.295e-08, 14.41, 2.075), (0.1616, 14.38, 1.998), (0.08746, 14.38, 1.625), (-0.09676, 14.41, 2.094), (-0.1788, 14.41, 2.149), (-0.2336, 14.41, 2.231), (0.08746, 14.38, 2.047), (0.1616, 14.38, 1.675), (-0.2528, 14.41, 2.328), (-0.2336, 14.41, 2.424), (-0.1788, 14.41, 2.506), (-0.09676, 14.41, 2.561), (3.494e-08, 14.38, 2.065), (-0.2285, 14.38, 1.836), (-0.2111, 14.38, 1.924), (-0.1616, 14.38, 1.998), (-0.08746, 14.38, 2.047), (3.505e-08, 16.21, 2.58), (0.09676, 16.21, 2.561), (0.1788, 16.21, 2.506), (0.2336, 16.21, 2.424), (0.2528, 16.21, 2.328), (0.2336, 16.21, 2.231), (0.1788, 16.21, 2.149), (0.09676, 16.21, 2.094), (1.295e-08, 16.21, 2.075), (-0.09676, 16.21, 2.094), (-0.1788, 16.21, 2.149), (-0.2336, 16.21, 2.231), (-0.2528, 16.21, 2.328), (-0.2336, 16.21, 2.424), (-0.1788, 16.21, 2.506), (-0.09676, 16.21, 2.561), (3.693e-08, 16.21, 2.503), (0.06712, 16.21, 2.49), (0.124, 16.21, 2.452), (0.162, 16.21, 2.395), (0.1754, 16.21, 2.328), (0.162, 16.21, 2.26), (0.124, 16.21, 2.203), (0.06712, 16.21, 2.165), (2.159e-08, 16.21, 2.152), (-0.06712, 16.21, 2.165), (-0.124, 16.21, 2.203), (-0.162, 16.21, 2.26), (-0.1754, 16.21, 2.328), (-0.162, 16.21, 2.395), (-0.124, 16.21, 2.452), (-0.06712, 16.21, 2.49), (3.693e-08, 16.21, 2.503), (0.06712, 16.21, 2.49), (0.124, 16.21, 2.452), (0.162, 16.21, 2.395), (0.1754, 16.21, 2.328), (0.162, 16.21, 2.26), (0.124, 16.21, 2.203), (0.06712, 16.21, 2.165), (2.159e-08, 16.21, 2.152), (-0.06712, 16.21, 2.165), (-0.124, 16.21, 2.203), (-0.162, 16.21, 2.26), (-0.1754, 16.21, 2.328), (-0.162, 16.21, 2.395), (-0.124, 16.21, 2.452), (-0.06712, 16.21, 2.49)], [], [(35, 0, 63, 61, 59, 57, 55, 53, 51, 49, 47, 45, 43, 41, 39, 37), (2, 3, 5, 4), (58, 59, 61, 60), (4, 5, 7, 6), (56, 57, 59, 58), (6, 7, 9, 8), (54, 55, 57, 56), (8, 9, 11, 10), (52, 53, 55, 54), (10, 11, 13, 12), (50, 51, 53, 52), (12, 13, 15, 14), (48, 49, 51, 50), (14, 15, 17, 16), (46, 47, 49, 48), (16, 17, 19, 18), (44, 45, 47, 46), (18, 19, 21, 20), (42, 43, 45, 44), (20, 21, 23, 22), (40, 41, 43, 42), (22, 23, 25, 24), (38, 39, 41, 40), (24, 25, 27, 26), (56, 58, 93, 92), (36, 37, 39, 38), (26, 27, 29, 28), (62, 63, 0, 1), (34, 35, 37, 36), (28, 29, 31, 30), (5, 3, 33, 31, 29, 27, 25, 23, 21, 19, 17, 15, 13, 11, 9, 7), (1, 0, 35, 34), (30, 31, 33, 32), (60, 61, 63, 62), (32, 33, 3, 2), (44, 46, 81, 86), (93, 94, 126, 125), (67, 68, 100, 99), (24, 26, 87, 84), (8, 10, 73, 72), (42, 44, 86, 70), (30, 32, 90, 89), (14, 16, 78, 77), (58, 60, 94, 93), (1, 34, 85, 91), (20, 22, 83, 82), (4, 6, 68, 67), (40, 42, 70, 69), (26, 28, 88, 87), (60, 62, 95, 94), (10, 12, 74, 73), (32, 2, 66, 90), (38, 40, 69, 75), (16, 18, 79, 78), (50, 52, 64, 71), (36, 38, 75, 80), (52, 54, 65, 64), (62, 1, 91, 95), (22, 24, 84, 83), (6, 8, 72, 68), (48, 50, 71, 76), (34, 36, 80, 85), (54, 56, 92, 65), (28, 30, 89, 88), (2, 4, 67, 66), (12, 14, 77, 74), (46, 48, 76, 81), (18, 20, 82, 79), (118, 113, 145, 150), (100, 104, 136, 132), (82, 83, 115, 114), (69, 70, 102, 101), (94, 95, 127, 126), (83, 84, 116, 115), (71, 64, 96, 103), (95, 91, 123, 127), (85, 80, 112, 117), (68, 72, 104, 100), (86, 81, 113, 118), (72, 73, 105, 104), (84, 87, 119, 116), (73, 74, 106, 105), (87, 88, 120, 119), (75, 69, 101, 107), (88, 89, 121, 120), (76, 71, 103, 108), (70, 86, 118, 102), (74, 77, 109, 106), (89, 90, 122, 121), (77, 78, 110, 109), (91, 85, 117, 123), (78, 79, 111, 110), (90, 66, 98, 122), (80, 75, 107, 112), (64, 65, 97, 96), (65, 92, 124, 97), (81, 76, 108, 113), (66, 67, 99, 98), (92, 93, 125, 124), (79, 82, 114, 111), (152, 153, 185, 184), (139, 133, 165, 171), (104, 105, 137, 136), (116, 119, 151, 148), (105, 106, 138, 137), (119, 120, 152, 151), (107, 101, 133, 139), (120, 121, 153, 152), (108, 103, 135, 140), (102, 118, 150, 134), (106, 109, 141, 138), (121, 122, 154, 153), (109, 110, 142, 141), (123, 117, 149, 155), (110, 111, 143, 142), (122, 98, 130, 154), (112, 107, 139, 144), (96, 97, 129, 128), (97, 124, 156, 129), (113, 108, 140, 145), (98, 99, 131, 130), (124, 125, 157, 156), (111, 114, 146, 143), (99, 100, 132, 131), (125, 126, 158, 157), (114, 115, 147, 146), (101, 102, 134, 133), (126, 127, 159, 158), (115, 116, 148, 147), (103, 96, 128, 135), (127, 123, 155, 159), (117, 112, 144, 149), (187, 181, 213, 219), (173, 174, 206, 205), (140, 135, 167, 172), (134, 150, 182, 166), (138, 141, 173, 170), (153, 154, 186, 185), (141, 142, 174, 173), (155, 149, 181, 187), (142, 143, 175, 174), (154, 130, 162, 186), (144, 139, 171, 176), (128, 129, 161, 160), (129, 156, 188, 161), (145, 140, 172, 177), (130, 131, 163, 162), (156, 157, 189, 188), (143, 146, 178, 175), (131, 132, 164, 163), (157, 158, 190, 189), (146, 147, 179, 178), (133, 134, 166, 165), (158, 159, 191, 190), (147, 148, 180, 179), (135, 128, 160, 167), (159, 155, 187, 191), (149, 144, 176, 181), (132, 136, 168, 164), (150, 145, 177, 182), (136, 137, 169, 168), (148, 151, 183, 180), (137, 138, 170, 169), (151, 152, 184, 183), (219, 213, 208, 203, 197, 198, 214, 209, 204, 199, 192, 193, 220, 221, 222, 223), (201, 202, 229, 228), (174, 175, 207, 206), (186, 162, 194, 218), (176, 171, 203, 208), (160, 161, 193, 192), (161, 188, 220, 193), (177, 172, 204, 209), (162, 163, 195, 194), (188, 189, 221, 220), (175, 178, 210, 207), (163, 164, 196, 195), (189, 190, 222, 221), (178, 179, 211, 210), (165, 166, 198, 197), (190, 191, 223, 222), (179, 180, 212, 211), (167, 160, 192, 199), (191, 187, 219, 223), (181, 176, 208, 213), (164, 168, 200, 196), (182, 177, 209, 214), (168, 169, 201, 200), (180, 183, 215, 212), (169, 170, 202, 201), (183, 184, 216, 215), (171, 165, 197, 203), (184, 185, 217, 216), (172, 167, 199, 204), (166, 182, 214, 198), (170, 173, 205, 202), (185, 186, 218, 217), (234, 235, 251, 250), (216, 217, 238, 237), (207, 210, 233, 232), (194, 195, 225, 224), (210, 211, 234, 233), (217, 218, 239, 238), (195, 196, 226, 225), (211, 212, 235, 234), (202, 205, 230, 229), (205, 206, 231, 230), (218, 194, 224, 239), (206, 207, 232, 231), (196, 200, 227, 226), (212, 215, 236, 235), (200, 201, 228, 227), (215, 216, 237, 236), (240, 241, 257, 256), (227, 228, 244, 243), (235, 236, 252, 251), (228, 229, 245, 244), (236, 237, 253, 252), (229, 230, 246, 245), (237, 238, 254, 253), (230, 231, 247, 246), (238, 239, 255, 254), (231, 232, 248, 247), (224, 225, 241, 240), (239, 224, 240, 255), (232, 233, 249, 248), (225, 226, 242, 241), (233, 234, 250, 249), (226, 227, 243, 242), (256, 257, 258, 259, 260, 261, 262, 263, 264, 265, 266, 267, 268, 269, 270, 271), (255, 240, 256, 271), (248, 249, 265, 264), (241, 242, 258, 257), (249, 250, 266, 265), (242, 243, 259, 258), (250, 251, 267, 266), (243, 244, 260, 259), (251, 252, 268, 267), (244, 245, 261, 260), (252, 253, 269, 268), (245, 246, 262, 261), (253, 254, 270, 269), (246, 247, 263, 262), (254, 255, 271, 270), (247, 248, 264, 263)])
_uv = me_cube_001.uv_layers.new(name='UVMap')
_uv.uv.foreach_set('vector', [0.3418, 0.4717, 0.25, 0.49, 0.1582, 0.4717, 0.08029, 0.4197, 0.02827, 0.3418, 0.01, 0.25, 0.02827, 0.1582, 0.08029, 0.08029, 0.1582, 0.02827, 0.25, 0.01, 0.3418, 0.02827, 0.4197, 0.08029, 0.4717, 0.1582, 0.49, 0.25, 0.4717, 0.3418, 0.4197, 0.4197, 1.0, 0.5, 1.0, 1.0, 0.9375, 1.0, 0.9375, 0.5, 0.1875, 0.5, 0.1875, 1.0, 0.125, 1.0, 0.125, 0.5, 0.9375, 0.5, 0.9375, 1.0, 0.875, 1.0, 0.875, 0.5, 0.25, 0.5, 0.25, 1.0, 0.1875, 1.0, 0.1875, 0.5, 0.875, 0.5, 0.875, 1.0, 0.8125, 1.0, 0.8125, 0.5, 0.3125, 0.5, 0.3125, 1.0, 0.25, 1.0, 0.25, 0.5, 0.8125, 0.5, 0.8125, 1.0, 0.75, 1.0, 0.75, 0.5, 0.375, 0.5, 0.375, 1.0, 0.3125, 1.0, 0.3125, 0.5, 0.75, 0.5, 0.75, 1.0, 0.6875, 1.0, 0.6875, 0.5, 0.4375, 0.5, 0.4375, 1.0, 0.375, 1.0, 0.375, 0.5, 0.6875, 0.5, 0.6875, 1.0, 0.625, 1.0, 0.625, 0.5, 0.5, 0.5, 0.5, 1.0, 0.4375, 1.0, 0.4375, 0.5, 0.625, 0.5, 0.625, 1.0, 0.5625, 1.0, 0.5625, 0.5, 0.5625, 0.5, 0.5625, 1.0, 0.5, 1.0, 0.5, 0.5, 0.5625, 0.5, 0.5625, 1.0, 0.5, 1.0, 0.5, 0.5, 0.625, 0.5, 0.625, 1.0, 0.5625, 1.0, 0.5625, 0.5, 0.5, 0.5, 0.5, 1.0, 0.4375, 1.0, 0.4375, 0.5, 0.6875, 0.5, 0.6875, 1.0, 0.625, 1.0, 0.625, 0.5, 0.4375, 0.5, 0.4375, 1.0, 0.375, 1.0, 0.375, 0.5, 0.75, 0.5, 0.75, 1.0, 0.6875, 1.0, 0.6875, 0.5, 0.375, 0.5, 0.375, 1.0, 0.3125, 1.0, 0.3125, 0.5, 0.8125, 0.5, 0.8125, 1.0, 0.75, 1.0, 0.75, 0.5, 0.3125, 0.5, 0.3125, 1.0, 0.25, 1.0, 0.25, 0.5, 0.25, 0.5, 0.1875, 0.5, 0.1875, 0.5, 0.25, 0.5, 0.875, 0.5, 0.875, 1.0, 0.8125, 1.0, 0.8125, 0.5, 0.25, 0.5, 0.25, 1.0, 0.1875, 1.0, 0.1875, 0.5, 0.0625, 0.5, 0.0625, 1.0, 0.0, 1.0, 0.0, 0.5, 0.9375, 0.5, 0.9375, 1.0, 0.875, 1.0, 0.875, 0.5, 0.1875, 0.5, 0.1875, 1.0, 0.125, 1.0, 0.125, 0.5, 0.3418, 0.4717, 0.25, 0.49, 0.1582, 0.4717, 0.08029, 0.4197, 0.02827, 0.3418, 0.01, 0.25, 0.02827, 0.1582, 0.08029, 0.08029, 0.1582, 0.02827, 0.25, 0.01, 0.3418, 0.02827, 0.4197, 0.08029, 0.4717, 0.1582, 0.49, 0.25, 0.4717, 0.3418, 0.4197, 0.4197, 1.0, 0.5, 1.0, 1.0, 0.9375, 1.0, 0.9375, 0.5, 0.125, 0.5, 0.125, 1.0, 0.0625, 1.0, 0.0625, 0.5, 0.125, 0.5, 0.125, 1.0, 0.0625, 1.0, 0.0625, 0.5, 0.0625, 0.5, 0.0625, 1.0, 0.0, 1.0, 0.0, 0.5, 0.625, 0.5, 0.5625, 0.5, 0.5625, 0.5, 0.625, 0.5, 0.1875, 0.5, 0.125, 0.5, 0.125, 0.5, 0.1875, 0.5, 0.9375, 0.5, 0.875, 0.5, 0.875, 0.5, 0.9375, 0.5, 0.3125, 0.5, 0.25, 0.5, 0.25, 0.5, 0.3125, 0.5, 0.8125, 0.5, 0.75, 0.5, 0.75, 0.5, 0.8125, 0.5, 0.6875, 0.5, 0.625, 0.5, 0.625, 0.5, 0.6875, 0.5, 0.125, 0.5, 0.0625, 0.5, 0.0625, 0.5, 0.125, 0.5, 0.625, 0.5, 0.5625, 0.5, 0.5625, 0.5, 0.625, 0.5, 0.1875, 0.5, 0.125, 0.5, 0.125, 0.5, 0.1875, 0.5, 1.0, 0.5, 0.9375, 0.5, 0.9375, 0.5, 1.0, 0.5, 0.4375, 0.5, 0.375, 0.5, 0.375, 0.5, 0.4375, 0.5, 0.9375, 0.5, 0.875, 0.5, 0.875, 0.5, 0.9375, 0.5, 0.75, 0.5, 0.6875, 0.5, 0.6875, 0.5, 0.75, 0.5, 0.25, 0.5, 0.1875, 0.5, 0.1875, 0.5, 0.25, 0.5, 0.125, 0.5, 0.0625, 0.5, 0.0625, 0.5, 0.125, 0.5, 0.75, 0.5, 0.6875, 0.5, 0.6875, 0.5, 0.75, 0.5, 0.0625, 0.5, 0.0, 0.5, 0.0, 0.5, 0.0625, 0.5, 0.8125, 0.5, 0.75, 0.5, 0.75, 0.5, 0.8125, 0.5, 0.5625, 0.5, 0.5, 0.5, 0.5, 0.5, 0.5625, 0.5, 0.4375, 0.5, 0.375, 0.5, 0.375, 0.5, 0.4375, 0.5, 0.875, 0.5, 0.8125, 0.5, 0.8125, 0.5, 0.875, 0.5, 0.375, 0.5, 0.3125, 0.5, 0.3125, 0.5, 0.375, 0.5, 0.0625, 0.5, 0.0, 0.5, 0.0, 0.5, 0.0625, 0.5, 0.375, 0.5, 0.3125, 0.5, 0.3125, 0.5, 0.375, 0.5, 0.875, 0.5, 0.8125, 0.5, 0.8125, 0.5, 0.875, 0.5, 0.5, 0.5, 0.4375, 0.5, 0.4375, 0.5, 0.5, 0.5, 0.9375, 0.5, 0.875, 0.5, 0.875, 0.5, 0.9375, 0.5, 0.3125, 0.5, 0.25, 0.5, 0.25, 0.5, 0.3125, 0.5, 0.1875, 0.5, 0.125, 0.5, 0.125, 0.5, 0.1875, 0.5, 1.0, 0.5, 0.9375, 0.5, 0.9375, 0.5, 1.0, 0.5, 0.6875, 0.5, 0.625, 0.5, 0.625, 0.5, 0.6875, 0.5, 0.5625, 0.5, 0.5, 0.5, 0.5, 0.5, 0.5625, 0.5, 0.5, 0.5, 0.4375, 0.5, 0.4375, 0.5, 0.5, 0.5, 0.625, 0.5, 0.5625, 0.5, 0.5625, 0.5, 0.625, 0.5, 0.875, 0.5, 0.8125, 0.5, 0.8125, 0.5, 0.875, 0.5, 0.4375, 0.5, 0.375, 0.5, 0.375, 0.5, 0.4375, 0.5, 0.75, 0.5, 0.6875, 0.5, 0.6875, 0.5, 0.75, 0.5, 0.125, 0.5, 0.0625, 0.5, 0.0625, 0.5, 0.125, 0.5, 0.375, 0.5, 0.3125, 0.5, 0.3125, 0.5, 0.375, 0.5, 0.4375, 0.5, 0.375, 0.5, 0.375, 0.5, 0.4375, 0.5, 0.0625, 0.5, 0.0, 0.5, 0.0, 0.5, 0.0625, 0.5, 0.9375, 0.5, 0.875, 0.5, 0.875, 0.5, 0.9375, 0.5, 0.875, 0.5, 0.8125, 0.5, 0.8125, 0.5, 0.875, 0.5, 0.625, 0.5, 0.5625, 0.5, 0.5625, 0.5, 0.625, 0.5, 0.8125, 0.5, 0.75, 0.5, 0.75, 0.5, 0.8125, 0.5, 0.3125, 0.5, 0.25, 0.5, 0.25, 0.5, 0.3125, 0.5, 0.75, 0.5, 0.6875, 0.5, 0.6875, 0.5, 0.75, 0.5, 0.25, 0.5, 0.1875, 0.5, 0.1875, 0.5, 0.25, 0.5, 0.8125, 0.5, 0.75, 0.5, 0.75, 0.5, 0.8125, 0.5, 0.1875, 0.5, 0.125, 0.5, 0.125, 0.5, 0.1875, 0.5, 0.5, 0.5, 0.4375, 0.5, 0.4375, 0.5, 0.5, 0.5, 0.6875, 0.5, 0.625, 0.5, 0.625, 0.5, 0.6875, 0.5, 0.6875, 0.5, 0.625, 0.5, 0.625, 0.5, 0.6875, 0.5, 0.125, 0.5, 0.0625, 0.5, 0.0625, 0.5, 0.125, 0.5, 0.625, 0.5, 0.5625, 0.5, 0.5625, 0.5, 0.625, 0.5, 1.0, 0.5, 0.9375, 0.5, 0.9375, 0.5, 1.0, 0.5, 0.5625, 0.5, 0.5, 0.5, 0.5, 0.5, 0.5625, 0.5, 0.0625, 0.5, 0.0, 0.5, 0.0, 0.5, 0.0625, 0.5, 0.875, 0.5, 0.8125, 0.5, 0.8125, 0.5, 0.875, 0.5, 0.375, 0.5, 0.3125, 0.5, 0.3125, 0.5, 0.375, 0.5, 0.3125, 0.5, 0.25, 0.5, 0.25, 0.5, 0.3125, 0.5, 0.5625, 0.5, 0.5, 0.5, 0.5, 0.5, 0.5625, 0.5, 1.0, 0.5, 0.9375, 0.5, 0.9375, 0.5, 1.0, 0.5, 0.25, 0.5, 0.1875, 0.5, 0.1875, 0.5, 0.25, 0.5, 0.5, 0.5, 0.4375, 0.5, 0.4375, 0.5, 0.5, 0.5, 0.1875, 0.5, 0.125, 0.5, 0.125, 0.5, 0.1875, 0.5, 0.8125, 0.5, 0.75, 0.5, 0.75, 0.5, 0.8125, 0.5, 0.8125, 0.5, 0.75, 0.5, 0.75, 0.5, 0.8125, 0.5, 0.3125, 0.5, 0.25, 0.5, 0.25, 0.5, 0.3125, 0.5, 0.75, 0.5, 0.6875, 0.5, 0.6875, 0.5, 0.75, 0.5, 0.25, 0.5, 0.1875, 0.5, 0.1875, 0.5, 0.25, 0.5, 0.8125, 0.5, 0.75, 0.5, 0.75, 0.5, 0.8125, 0.5, 0.1875, 0.5, 0.125, 0.5, 0.125, 0.5, 0.1875, 0.5, 0.5, 0.5, 0.4375, 0.5, 0.4375, 0.5, 0.5, 0.5, 0.6875, 0.5, 0.625, 0.5, 0.625, 0.5, 0.6875, 0.5, 0.6875, 0.5, 0.625, 0.5, 0.625, 0.5, 0.6875, 0.5, 0.125, 0.5, 0.0625, 0.5, 0.0625, 0.5, 0.125, 0.5, 0.625, 0.5, 0.5625, 0.5, 0.5625, 0.5, 0.625, 0.5, 1.0, 0.5, 0.9375, 0.5, 0.9375, 0.5, 1.0, 0.5, 0.5625, 0.5, 0.5, 0.5, 0.5, 0.5, 0.5625, 0.5, 0.0625, 0.5, 0.0, 0.5, 0.0, 0.5, 0.0625, 0.5, 0.875, 0.5, 0.8125, 0.5, 0.8125, 0.5, 0.875, 0.5, 0.375, 0.5, 0.3125, 0.5, 0.3125, 0.5, 0.375, 0.5, 0.3125, 0.5, 0.25, 0.5, 0.25, 0.5, 0.3125, 0.5, 0.5625, 0.5, 0.5, 0.5, 0.5, 0.5, 0.5625, 0.5, 1.0, 0.5, 0.9375, 0.5, 0.9375, 0.5, 1.0, 0.5, 0.25, 0.5, 0.1875, 0.5, 0.1875, 0.5, 0.25, 0.5, 0.5, 0.5, 0.4375, 0.5, 0.4375, 0.5, 0.5, 0.5, 0.9375, 0.5, 0.875, 0.5, 0.875, 0.5, 0.9375, 0.5, 0.1875, 0.5, 0.125, 0.5, 0.125, 0.5, 0.1875, 0.5, 0.4375, 0.5, 0.375, 0.5, 0.375, 0.5, 0.4375, 0.5, 0.75, 0.5, 0.6875, 0.5, 0.6875, 0.5, 0.75, 0.5, 0.125, 0.5, 0.0625, 0.5, 0.0625, 0.5, 0.125, 0.5, 0.375, 0.5, 0.3125, 0.5, 0.3125, 0.5, 0.375, 0.5, 0.4375, 0.5, 0.375, 0.5, 0.375, 0.5, 0.4375, 0.5, 0.0625, 0.5, 0.0, 0.5, 0.0, 0.5, 0.0625, 0.5, 0.9375, 0.5, 0.875, 0.5, 0.875, 0.5, 0.9375, 0.5, 1.0, 0.5, 0.9375, 0.5, 0.9375, 0.5, 1.0, 0.5, 0.625, 0.5, 0.5625, 0.5, 0.5625, 0.5, 0.625, 0.5, 0.5, 0.5, 0.4375, 0.5, 0.4375, 0.5, 0.5, 0.5, 0.6875, 0.5, 0.625, 0.5, 0.625, 0.5, 0.6875, 0.5, 0.6875, 0.5, 0.625, 0.5, 0.625, 0.5, 0.6875, 0.5, 0.125, 0.5, 0.0625, 0.5, 0.0625, 0.5, 0.125, 0.5, 0.625, 0.5, 0.5625, 0.5, 0.5625, 0.5, 0.625, 0.5, 1.0, 0.5, 0.9375, 0.5, 0.9375, 0.5, 1.0, 0.5, 0.5625, 0.5, 0.5, 0.5, 0.5, 0.5, 0.5625, 0.5, 0.0625, 0.5, 0.0, 0.5, 0.0, 0.5, 0.0625, 0.5, 0.875, 0.5, 0.8125, 0.5, 0.8125, 0.5, 0.875, 0.5, 0.375, 0.5, 0.3125, 0.5, 0.3125, 0.5, 0.375, 0.5, 0.3125, 0.5, 0.25, 0.5, 0.25, 0.5, 0.3125, 0.5, 0.5625, 0.5, 0.5, 0.5, 0.5, 0.5, 0.5625, 0.5, 1.0, 0.5, 0.9375, 0.5, 0.9375, 0.5, 1.0, 0.5, 0.25, 0.5, 0.1875, 0.5, 0.1875, 0.5, 0.25, 0.5, 0.5, 0.5, 0.4375, 0.5, 0.4375, 0.5, 0.5, 0.5, 0.9375, 0.5, 0.875, 0.5, 0.875, 0.5, 0.9375, 0.5, 0.1875, 0.5, 0.125, 0.5, 0.125, 0.5, 0.1875, 0.5, 0.4375, 0.5, 0.375, 0.5, 0.375, 0.5, 0.4375, 0.5, 0.75, 0.5, 0.6875, 0.5, 0.6875, 0.5, 0.75, 0.5, 0.125, 0.5, 0.0625, 0.5, 0.0625, 0.5, 0.125, 0.5, 0.375, 0.5, 0.3125, 0.5, 0.3125, 0.5, 0.375, 0.5, 0.4375, 0.5, 0.375, 0.5, 0.375, 0.5, 0.4375, 0.5, 0.0625, 0.5, 0.0, 0.5, 0.0, 0.5, 0.0625, 0.5, 0.9375, 0.5, 0.875, 0.5, 0.875, 0.5, 0.9375, 0.5, 0.875, 0.5, 0.8125, 0.5, 0.8125, 0.5, 0.875, 0.5, 0.625, 0.5, 0.5625, 0.5, 0.5625, 0.5, 0.625, 0.5, 0.8125, 0.5, 0.75, 0.5, 0.75, 0.5, 0.8125, 0.5, 0.3125, 0.5, 0.25, 0.5, 0.25, 0.5, 0.3125, 0.5, 0.75, 0.5, 0.6875, 0.5, 0.6875, 0.5, 0.75, 0.5, 0.25, 0.5, 0.1875, 0.5, 0.1875, 0.5, 0.25, 0.5, 0.75, 0.49, 0.8418, 0.4717, 0.9197, 0.4197, 0.9717, 0.3418, 0.99, 0.25, 0.9717, 0.1582, 0.9197, 0.08029, 0.8418, 0.02827, 0.75, 0.01, 0.6582, 0.02827, 0.5803, 0.08029, 0.5283, 0.1582, 0.51, 0.25, 0.5283, 0.3418, 0.5803, 0.4197, 0.6582, 0.4717, 0.75, 0.5, 0.6875, 0.5, 0.6875, 0.5, 0.75, 0.5, 0.5625, 0.5, 0.5, 0.5, 0.5, 0.5, 0.5625, 0.5, 0.0625, 0.5, 0.0, 0.5, 0.0, 0.5, 0.0625, 0.5, 0.875, 0.5, 0.8125, 0.5, 0.8125, 0.5, 0.875, 0.5, 0.375, 0.5, 0.3125, 0.5, 0.3125, 0.5, 0.375, 0.5, 0.3125, 0.5, 0.25, 0.5, 0.25, 0.5, 0.3125, 0.5, 0.5625, 0.5, 0.5, 0.5, 0.5, 0.5, 0.5625, 0.5, 1.0, 0.5, 0.9375, 0.5, 0.9375, 0.5, 1.0, 0.5, 0.25, 0.5, 0.1875, 0.5, 0.1875, 0.5, 0.25, 0.5, 0.5, 0.5, 0.4375, 0.5, 0.4375, 0.5, 0.5, 0.5, 0.9375, 0.5, 0.875, 0.5, 0.875, 0.5, 0.9375, 0.5, 0.1875, 0.5, 0.125, 0.5, 0.125, 0.5, 0.1875, 0.5, 0.4375, 0.5, 0.375, 0.5, 0.375, 0.5, 0.4375, 0.5, 0.75, 0.5, 0.6875, 0.5, 0.6875, 0.5, 0.75, 0.5, 0.125, 0.5, 0.0625, 0.5, 0.0625, 0.5, 0.125, 0.5, 0.375, 0.5, 0.3125, 0.5, 0.3125, 0.5, 0.375, 0.5, 0.4375, 0.5, 0.375, 0.5, 0.375, 0.5, 0.4375, 0.5, 0.0625, 0.5, 0.0, 0.5, 0.0, 0.5, 0.0625, 0.5, 0.9375, 0.5, 0.875, 0.5, 0.875, 0.5, 0.9375, 0.5, 0.875, 0.5, 0.8125, 0.5, 0.8125, 0.5, 0.875, 0.5, 0.625, 0.5, 0.5625, 0.5, 0.5625, 0.5, 0.625, 0.5, 0.8125, 0.5, 0.75, 0.5, 0.75, 0.5, 0.8125, 0.5, 0.3125, 0.5, 0.25, 0.5, 0.25, 0.5, 0.3125, 0.5, 0.75, 0.5, 0.6875, 0.5, 0.6875, 0.5, 0.75, 0.5, 0.25, 0.5, 0.1875, 0.5, 0.1875, 0.5, 0.25, 0.5, 0.8125, 0.5, 0.75, 0.5, 0.75, 0.5, 0.8125, 0.5, 0.1875, 0.5, 0.125, 0.5, 0.125, 0.5, 0.1875, 0.5, 0.5, 0.5, 0.4375, 0.5, 0.4375, 0.5, 0.5, 0.5, 0.6875, 0.5, 0.625, 0.5, 0.625, 0.5, 0.6875, 0.5, 0.6875, 0.5, 0.625, 0.5, 0.625, 0.5, 0.6875, 0.5, 0.125, 0.5, 0.0625, 0.5, 0.0625, 0.5, 0.125, 0.5, 0.375, 0.5, 0.3125, 0.5, 0.3125, 0.5, 0.375, 0.5, 0.1875, 0.5, 0.125, 0.5, 0.125, 0.5, 0.1875, 0.5, 0.5, 0.5, 0.4375, 0.5, 0.4375, 0.5, 0.5, 0.5, 1.0, 0.5, 0.9375, 0.5, 0.9375, 0.5, 1.0, 0.5, 0.4375, 0.5, 0.375, 0.5, 0.375, 0.5, 0.4375, 0.5, 0.125, 0.5, 0.0625, 0.5, 0.0625, 0.5, 0.125, 0.5, 0.9375, 0.5, 0.875, 0.5, 0.875, 0.5, 0.9375, 0.5, 0.375, 0.5, 0.3125, 0.5, 0.3125, 0.5, 0.375, 0.5, 0.6875, 0.5, 0.625, 0.5, 0.625, 0.5, 0.6875, 0.5, 0.625, 0.5, 0.5625, 0.5, 0.5625, 0.5, 0.625, 0.5, 0.0625, 0.5, 0.0, 0.5, 0.0, 0.5, 0.0625, 0.5, 0.5625, 0.5, 0.5, 0.5, 0.5, 0.5, 0.5625, 0.5, 0.875, 0.5, 0.8125, 0.5, 0.8125, 0.5, 0.875, 0.5, 0.3125, 0.5, 0.25, 0.5, 0.25, 0.5, 0.3125, 0.5, 0.8125, 0.5, 0.75, 0.5, 0.75, 0.5, 0.8125, 0.5, 0.25, 0.5, 0.1875, 0.5, 0.1875, 0.5, 0.25, 0.5, 1.0, 0.5, 0.9375, 0.5, 0.9375, 0.5, 1.0, 0.5, 0.8125, 0.5, 0.75, 0.5, 0.75, 0.5, 0.8125, 0.5, 0.3125, 0.5, 0.25, 0.5, 0.25, 0.5, 0.3125, 0.5, 0.75, 0.5, 0.6875, 0.5, 0.6875, 0.5, 0.75, 0.5, 0.25, 0.5, 0.1875, 0.5, 0.1875, 0.5, 0.25, 0.5, 0.6875, 0.5, 0.625, 0.5, 0.625, 0.5, 0.6875, 0.5, 0.1875, 0.5, 0.125, 0.5, 0.125, 0.5, 0.1875, 0.5, 0.625, 0.5, 0.5625, 0.5, 0.5625, 0.5, 0.625, 0.5, 0.125, 0.5, 0.0625, 0.5, 0.0625, 0.5, 0.125, 0.5, 0.5625, 0.5, 0.5, 0.5, 0.5, 0.5, 0.5625, 0.5, 1.0, 0.5, 0.9375, 0.5, 0.9375, 0.5, 1.0, 0.5, 0.0625, 0.5, 0.0, 0.5, 0.0, 0.5, 0.0625, 0.5, 0.5, 0.5, 0.4375, 0.5, 0.4375, 0.5, 0.5, 0.5, 0.9375, 0.5, 0.875, 0.5, 0.875, 0.5, 0.9375, 0.5, 0.4375, 0.5, 0.375, 0.5, 0.375, 0.5, 0.4375, 0.5, 0.875, 0.5, 0.8125, 0.5, 0.8125, 0.5, 0.875, 0.5, 0.75, 0.49, 0.8418, 0.4717, 0.9197, 0.4197, 0.9717, 0.3418, 0.99, 0.25, 0.9717, 0.1582, 0.9197, 0.08029, 0.8418, 0.02827, 0.75, 0.01, 0.6582, 0.02827, 0.5803, 0.08029, 0.5283, 0.1582, 0.51, 0.25, 0.5283, 0.3418, 0.5803, 0.4197, 0.6582, 0.4717, 0.0625, 0.5, 0.0, 0.5, 0.0, 0.5, 0.0625, 0.5, 0.5, 0.5, 0.4375, 0.5, 0.4375, 0.5, 0.5, 0.5, 0.9375, 0.5, 0.875, 0.5, 0.875, 0.5, 0.9375, 0.5, 0.4375, 0.5, 0.375, 0.5, 0.375, 0.5, 0.4375, 0.5, 0.875, 0.5, 0.8125, 0.5, 0.8125, 0.5, 0.875, 0.5, 0.375, 0.5, 0.3125, 0.5, 0.3125, 0.5, 0.375, 0.5, 0.8125, 0.5, 0.75, 0.5, 0.75, 0.5, 0.8125, 0.5, 0.3125, 0.5, 0.25, 0.5, 0.25, 0.5, 0.3125, 0.5, 0.75, 0.5, 0.6875, 0.5, 0.6875, 0.5, 0.75, 0.5, 0.25, 0.5, 0.1875, 0.5, 0.1875, 0.5, 0.25, 0.5, 0.6875, 0.5, 0.625, 0.5, 0.625, 0.5, 0.6875, 0.5, 0.1875, 0.5, 0.125, 0.5, 0.125, 0.5, 0.1875, 0.5, 0.625, 0.5, 0.5625, 0.5, 0.5625, 0.5, 0.625, 0.5, 0.125, 0.5, 0.0625, 0.5, 0.0625, 0.5, 0.125, 0.5, 0.5625, 0.5, 0.5, 0.5, 0.5, 0.5, 0.5625, 0.5])
me_cube_001.use_remesh_fix_poles = True
me_cube_001.use_remesh_preserve_attributes = False
me_cube_001.update()
me_cube_003 = bpy.data.meshes.new('Cube.003')
me_cube_003.from_pydata([(0.0, 1.409, 0.389), (0.0, 1.734, 0.3968), (0.0, 1.409, 0.389), (0.03124, 1.409, 0.389), (0.0, 1.734, 0.3968), (0.03124, 1.734, 0.3968), (0.0, 1.524, 0.262), (0.0, 1.411, 0.3654), (0.0, 1.511, 0.2626), (0.0, 1.497, 0.2649), (0.0, 1.483, 0.2691), (0.0, 1.47, 0.2749), (0.0, 1.458, 0.2823), (0.0, 1.447, 0.2912), (0.0, 1.437, 0.3014), (0.0, 1.429, 0.3127), (0.0, 1.422, 0.325), (0.0, 1.416, 0.338), (0.0, 1.413, 0.3515), (0.03124, 1.411, 0.3654), (0.03124, 1.524, 0.262), (0.03124, 1.413, 0.3515), (0.03124, 1.416, 0.338), (0.03124, 1.422, 0.325), (0.03124, 1.429, 0.3127), (0.03124, 1.437, 0.3014), (0.03124, 1.447, 0.2912), (0.03124, 1.458, 0.2823), (0.03124, 1.47, 0.2749), (0.03124, 1.483, 0.2691), (0.03124, 1.497, 0.2649), (0.03124, 1.511, 0.2626), (5.495e-20, 1.695, 0.3283), (5.139e-20, 1.593, 0.2653), (6.075e-20, 1.69, 0.3205), (6.557e-20, 1.684, 0.3127), (6.933e-20, 1.677, 0.3052), (7.197e-20, 1.669, 0.298), (7.343e-20, 1.66, 0.2913), (7.371e-20, 1.651, 0.2852), (7.278e-20, 1.642, 0.2797), (7.066e-20, 1.632, 0.275), (6.74e-20, 1.622, 0.2712), (6.305e-20, 1.612, 0.2682), (5.768e-20, 1.602, 0.2663), (0.03124, 1.593, 0.2653), (0.03124, 1.695, 0.3283), (0.03124, 1.602, 0.2663), (0.03124, 1.612, 0.2682), (0.03124, 1.622, 0.2712), (0.03124, 1.632, 0.275), (0.03124, 1.642, 0.2797), (0.03124, 1.651, 0.2852), (0.03124, 1.66, 0.2913), (0.03124, 1.669, 0.298), (0.03124, 1.677, 0.3052), (0.03124, 1.684, 0.3127), (0.03124, 1.69, 0.3205), (0.03124, 1.734, 0.3968), (0.03124, 1.409, 0.389), (0.03124, 1.524, 0.262), (0.03124, 1.511, 0.2626), (0.03124, 1.497, 0.2649), (0.03124, 1.483, 0.2691), (0.03124, 1.47, 0.2749), (0.03124, 1.458, 0.2823), (0.03124, 1.447, 0.2912), (0.03124, 1.437, 0.3014), (0.03124, 1.429, 0.3127), (0.03124, 1.422, 0.325), (0.03124, 1.416, 0.338), (0.03124, 1.413, 0.3515), (0.03124, 1.411, 0.3654), (0.03124, 1.695, 0.3283), (0.03124, 1.69, 0.3205), (0.03124, 1.684, 0.3127), (0.03124, 1.677, 0.3052), (0.03124, 1.669, 0.298), (0.03124, 1.66, 0.2913), (0.03124, 1.651, 0.2852), (0.03124, 1.642, 0.2797), (0.03124, 1.632, 0.275), (0.03124, 1.622, 0.2712), (0.03124, 1.612, 0.2682), (0.03124, 1.602, 0.2663), (0.03124, 1.593, 0.2653)], [(1, 0), (4, 1), (2, 0)], [(21, 22, 70, 71), (4, 5, 46, 32), (6, 20, 31, 8), (8, 31, 30, 9), (9, 30, 29, 10), (10, 29, 28, 11), (11, 28, 27, 12), (12, 27, 26, 13), (13, 26, 25, 14), (14, 25, 24, 15), (15, 24, 23, 16), (16, 23, 22, 17), (17, 22, 21, 18), (18, 21, 19, 7), (3, 2, 7, 19), (32, 46, 57, 34), (34, 57, 56, 35), (35, 56, 55, 36), (36, 55, 54, 37), (37, 54, 53, 38), (38, 53, 52, 39), (39, 52, 51, 40), (40, 51, 50, 41), (41, 50, 49, 42), (42, 49, 48, 43), (43, 48, 47, 44), (44, 47, 45, 33), (20, 6, 33, 45), (5, 3, 59, 58), (56, 57, 74, 75), (47, 48, 83, 84), (25, 26, 66, 67), (51, 52, 79, 80), (29, 30, 62, 63), (19, 21, 71, 72), (55, 56, 75, 76), (45, 47, 84, 85), (24, 25, 67, 68), (3, 19, 72, 59), (50, 51, 80, 81), (20, 45, 85, 60), (28, 29, 63, 64), (54, 55, 76, 77), (23, 24, 68, 69), (49, 50, 81, 82), (46, 5, 58, 73), (27, 28, 64, 65), (53, 54, 77, 78), (31, 20, 60, 61), (22, 23, 69, 70), (57, 46, 73, 74), (48, 49, 82, 83), (26, 27, 65, 66), (52, 53, 78, 79), (30, 31, 61, 62), (58, 59, 2), (58, 2, 4)])
_uv = me_cube_003.uv_layers.new(name='UVMap')
_uv.uv.foreach_set('vector', [0.625, 0.5, 0.625, 0.5, 0.625, 0.5, 0.625, 0.5, 0.625, 0.375, 0.625, 0.5, 0.625, 0.5, 0.625, 0.375, 0.0, 0.0, 0.625, 0.5, 0.625, 0.5, 0.0, 0.0, 0.0, 0.0, 0.625, 0.5, 0.625, 0.5, 0.0, 0.0, 0.0, 0.0, 0.625, 0.5, 0.625, 0.5, 0.0, 0.0, 0.0, 0.0, 0.625, 0.5, 0.625, 0.5, 0.0, 0.0, 0.0, 0.0, 0.625, 0.5, 0.625, 0.5, 0.0, 0.0, 0.0, 0.0, 0.625, 0.5, 0.625, 0.5, 0.0, 0.0, 0.0, 0.0, 0.625, 0.5, 0.625, 0.5, 0.0, 0.0, 0.0, 0.0, 0.625, 0.5, 0.625, 0.5, 0.0, 0.0, 0.0, 0.0, 0.625, 0.5, 0.625, 0.5, 0.0, 0.0, 0.0, 0.0, 0.625, 0.5, 0.625, 0.5, 0.0, 0.0, 0.0, 0.0, 0.625, 0.5, 0.625, 0.5, 0.0, 0.0, 0.0, 0.0, 0.625, 0.5, 0.625, 0.5, 0.0, 0.0, 0.625, 0.5, 0.0, 0.0, 0.0, 0.0, 0.625, 0.5, 0.625, 0.375, 0.625, 0.5, 0.625, 0.5, 0.625, 0.375, 0.625, 0.375, 0.625, 0.5, 0.625, 0.5, 0.625, 0.375, 0.625, 0.375, 0.625, 0.5, 0.625, 0.5, 0.625, 0.375, 0.625, 0.375, 0.625, 0.5, 0.625, 0.5, 0.625, 0.375, 0.625, 0.375, 0.625, 0.5, 0.625, 0.5, 0.625, 0.375, 0.625, 0.375, 0.625, 0.5, 0.625, 0.5, 0.625, 0.375, 0.0, 0.0, 0.625, 0.5, 0.625, 0.5, 0.0, 0.0, 0.0, 0.0, 0.625, 0.5, 0.625, 0.5, 0.0, 0.0, 0.0, 0.0, 0.625, 0.5, 0.625, 0.5, 0.0, 0.0, 0.0, 0.0, 0.625, 0.5, 0.625, 0.5, 0.0, 0.0, 0.0, 0.0, 0.625, 0.5, 0.625, 0.5, 0.0, 0.0, 0.0, 0.0, 0.625, 0.5, 0.625, 0.5, 0.0, 0.0, 0.625, 0.5, 0.0, 0.0, 0.0, 0.0, 0.625, 0.5, 0.625, 0.5, 0.625, 0.5, 0.625, 0.5, 0.625, 0.5, 0.625, 0.5, 0.625, 0.5, 0.625, 0.5, 0.625, 0.5, 0.625, 0.5, 0.625, 0.5, 0.625, 0.5, 0.625, 0.5, 0.625, 0.5, 0.625, 0.5, 0.625, 0.5, 0.625, 0.5, 0.625, 0.5, 0.625, 0.5, 0.625, 0.5, 0.625, 0.5, 0.625, 0.5, 0.625, 0.5, 0.625, 0.5, 0.625, 0.5, 0.625, 0.5, 0.625, 0.5, 0.625, 0.5, 0.625, 0.5, 0.625, 0.5, 0.625, 0.5, 0.625, 0.5, 0.625, 0.5, 0.625, 0.5, 0.625, 0.5, 0.625, 0.5, 0.625, 0.5, 0.625, 0.5, 0.625, 0.5, 0.625, 0.5, 0.625, 0.5, 0.625, 0.5, 0.625, 0.5, 0.625, 0.5, 0.625, 0.5, 0.625, 0.5, 0.625, 0.5, 0.625, 0.5, 0.625, 0.5, 0.625, 0.5, 0.625, 0.5, 0.625, 0.5, 0.625, 0.5, 0.625, 0.5, 0.625, 0.5, 0.625, 0.5, 0.625, 0.5, 0.625, 0.5, 0.625, 0.5, 0.625, 0.5, 0.625, 0.5, 0.625, 0.5, 0.625, 0.5, 0.625, 0.5, 0.625, 0.5, 0.625, 0.5, 0.625, 0.5, 0.625, 0.5, 0.625, 0.5, 0.625, 0.5, 0.625, 0.5, 0.625, 0.5, 0.625, 0.5, 0.625, 0.5, 0.625, 0.5, 0.625, 0.5, 0.625, 0.5, 0.625, 0.5, 0.625, 0.5, 0.625, 0.5, 0.625, 0.5, 0.625, 0.5, 0.625, 0.5, 0.625, 0.5, 0.625, 0.5, 0.625, 0.5, 0.625, 0.5, 0.625, 0.5, 0.625, 0.5, 0.625, 0.5, 0.625, 0.5, 0.625, 0.5, 0.625, 0.5, 0.625, 0.5, 0.625, 0.5, 0.625, 0.5, 0.625, 0.5, 0.625, 0.5, 0.625, 0.5, 0.625, 0.5, 0.625, 0.5, 0.625, 0.5, 0.625, 0.5, 0.625, 0.5, 0.625, 0.5, 0.625, 0.5, 0.625, 0.5, 0.625, 0.5, 0.625, 0.5, 0.625, 0.5, 0.625, 0.5, 0.0, 0.0, 0.625, 0.5, 0.0, 0.0, 0.0, 0.0])
me_cube_003.use_remesh_fix_poles = True
me_cube_003.use_remesh_preserve_attributes = False
me_cube_003.update()

# ---- objects
ob_reference_image = bpy.data.objects.new('Reference image', None)
ob_stock = bpy.data.objects.new('Stock', me_cube_002)
ob_barrel___magtube = bpy.data.objects.new('Barrel & magtube', me_cube_001)
ob_trigger = bpy.data.objects.new('Trigger', me_cube_003)

# ---- transforms, parenting, visibility, modifiers, constraints
ob_reference_image.location = (0.0, 0.0, 1.4)
ob_reference_image.rotation_euler = (1.571, -0.0, 1.571)
ob_reference_image.empty_display_type = 'IMAGE'
ob_reference_image.empty_display_size = 5.0
ob_stock.location = (0.0, -2.045, 0.6784)
_m = ob_stock.modifiers.new('Mirror', 'MIRROR')
_m.merge_threshold = 0.048
_m = ob_stock.modifiers.new('Subdivision', 'SUBSURF')
_m.levels = 2
_m = ob_stock.modifiers.new('Auto Smooth', 'NODES')
_m.node_group = ng_auto_smooth
_gi = [s.identifier for s in ng_auto_smooth.interface.items_tree if s.item_type == 'SOCKET' and s.in_out == 'INPUT']
_m[_gi[1]] = 0.5236  # Angle
ob_barrel___magtube.location = (0.0, -2.045, 0.6784)
ob_barrel___magtube.scale = (0.2714, 0.2714, 0.2714)
_m = ob_barrel___magtube.modifiers.new('Mirror', 'MIRROR')
_m = ob_barrel___magtube.modifiers.new('Auto Smooth', 'NODES')
_m.node_group = ng_auto_smooth
_gi = [s.identifier for s in ng_auto_smooth.interface.items_tree if s.item_type == 'SOCKET' and s.in_out == 'INPUT']
_m[_gi[1]] = 0.5236  # Angle
ob_trigger.location = (0.0, -2.045, 0.6784)
_m = ob_trigger.modifiers.new('Mirror', 'MIRROR')
_m.merge_threshold = 0.048
_m = ob_trigger.modifiers.new('Solidify', 'SOLIDIFY')
_m.solidify_mode = 'NON_MANIFOLD'
_m = ob_trigger.modifiers.new('Auto Smooth', 'NODES')
_m.node_group = ng_auto_smooth
_gi = [s.identifier for s in ng_auto_smooth.interface.items_tree if s.item_type == 'SOCKET' and s.in_out == 'INPUT']
_m[_gi[1]] = 0.5236  # Angle

# ---- collection membership
col_collection.objects.link(ob_reference_image)
col_collection.objects.link(ob_stock)
col_collection.objects.link(ob_barrel___magtube)
col_collection.objects.link(ob_trigger)

# ---- scene / render settings (as saved in the file)
scene.frame_start = 1; scene.frame_end = 250; scene.frame_set(1)
scene.render.engine = 'BLENDER_EEVEE_NEXT'
scene.cycles.sampling_pattern = 'TABULATED_SOBOL'
scene.cycles.use_light_tree = False
scene.view_settings.view_transform = 'Filmic'
bpy.context.view_layer.update()

# ---- added for rendering (the .blend has no active camera and no usable light): camera, sun
cam_auto = bpy.data.cameras.new('AutoCamera')
cam_auto.lens = 50.0
cam_auto.sensor_width = 36.0
cam_auto.clip_end = 1000.0
ob_auto_camera = bpy.data.objects.new('AutoCamera', cam_auto)
scene.collection.objects.link(ob_auto_camera)
ob_auto_camera.location = (4.42094, -5.28594, 4.4359)
ob_auto_camera.rotation_euler = (1.09748, -7.21219e-08, 0.694738)
scene.camera = ob_auto_camera
light_auto_sun = bpy.data.lights.new('AutoSun', 'SUN')
light_auto_sun.energy = 3.0
light_auto_sun.angle = 0.0523599
ob_auto_sun = bpy.data.objects.new('AutoSun', light_auto_sun)
scene.collection.objects.link(ob_auto_sun)
ob_auto_sun.rotation_euler = (0.872665, 0.174533, 0.523599)
bpy.context.view_layer.update()
